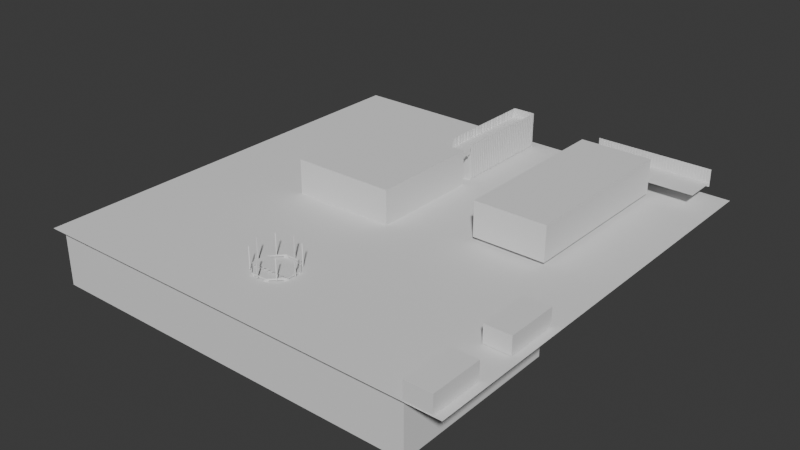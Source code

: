 # Source: ContainerVeranda.blend  (saved by Blender 4.2.66; exported with 4.5.12 LTS)
import bpy
from mathutils import Matrix  # noqa: F401  (used for matrix-valued properties, if any)

bpy.ops.wm.read_factory_settings(use_empty=True)
scene = bpy.context.scene
scene.name = 'Scene'

# ---- collections
col_collection = bpy.data.collections.new('Collection'); scene.collection.children.link(col_collection)
col_collection_001 = bpy.data.collections.new('Collection.001'); col_collection.children.link(col_collection_001)

# ---- materials (node trees are filled in below, after node groups)
mat_material = bpy.data.materials.new('Material')
mat_material.alpha_threshold = 0.0
mat_material.use_transparent_shadow = False
mat_material.roughness = 0.5
mat_material.line_color = (0.0, 0.0, 0.0, 1.0)

# ---- material node trees
mat_material.use_nodes = True; mat_material.node_tree.nodes.clear()
_N = mat_material.node_tree.nodes; _L = mat_material.node_tree.links
n0 = _N.new('ShaderNodeOutputMaterial'); n0.name = 'Material Output'; n0.location = (300, 300)
n1 = _N.new('ShaderNodeBsdfPrincipled'); n1.name = 'Principled BSDF'; n1.location = (10, 300)
n1.inputs[3].default_value = 1.45
_L.new(n1.outputs[0], n0.inputs[0])
n0.is_active_output = True

# ---- world
world_world = bpy.data.worlds.new('World'); scene.world = world_world
world_world.use_nodes = True; world_world.node_tree.nodes.clear()
_N = world_world.node_tree.nodes; _L = world_world.node_tree.links
n0 = _N.new('ShaderNodeOutputWorld'); n0.name = 'World Output'; n0.location = (300, 300)
n1 = _N.new('ShaderNodeBackground'); n1.name = 'Background'; n1.location = (10, 300)
n1.inputs[0].default_value = (0.05088, 0.05088, 0.05088, 1.0)
_L.new(n1.outputs[0], n0.inputs[0])
n0.is_active_output = True
world_world.color = (0.05088, 0.05088, 0.05088)
world_world.sun_shadow_jitter_overblur = 0.0

# ---- meshes
me_cube = bpy.data.meshes.new('Cube')
me_cube.from_pydata([(1.0, 1.0, 1.0), (1.0, 1.0, -1.0), (1.0, -1.0, 1.0), (1.0, -1.0, -1.0), (-1.0, 1.0, 1.0), (-1.0, 1.0, -1.0), (-1.0, -1.0, 1.0), (-1.0, -1.0, -1.0)], [], [(0, 4, 6, 2), (3, 2, 6, 7), (7, 6, 4, 5), (5, 1, 3, 7), (1, 0, 2, 3), (5, 4, 0, 1)])
_uv = me_cube.uv_layers.new(name='UVMap')
_uv.uv.foreach_set('vector', [0.625, 0.5, 0.875, 0.5, 0.875, 0.75, 0.625, 0.75, 0.375, 0.75, 0.625, 0.75, 0.625, 1.0, 0.375, 1.0, 0.375, 0.0, 0.625, 0.0, 0.625, 0.25, 0.375, 0.25, 0.125, 0.5, 0.375, 0.5, 0.375, 0.75, 0.125, 0.75, 0.375, 0.5, 0.625, 0.5, 0.625, 0.75, 0.375, 0.75, 0.375, 0.25, 0.625, 0.25, 0.625, 0.5, 0.375, 0.5])
me_cube.materials.append(mat_material)
me_cube.use_mirror_vertex_groups = False
me_cube.update()
me_cube_001 = bpy.data.meshes.new('Cube.001')
me_cube_001.from_pydata([(-1.0, -1.0, -1.0), (-1.0, -1.0, 1.0), (-1.0, 1.0, -1.0), (-1.0, 1.0, 1.0), (1.0, -1.0, -1.0), (1.0, -1.0, 1.0), (1.0, 1.0, -1.0), (1.0, 1.0, 1.0)], [], [(0, 1, 3, 2), (2, 3, 7, 6), (6, 7, 5, 4), (4, 5, 1, 0), (2, 6, 4, 0), (7, 3, 1, 5)])
_uv = me_cube_001.uv_layers.new(name='UVMap')
_uv.uv.foreach_set('vector', [0.375, 0.0, 0.625, 0.0, 0.625, 0.25, 0.375, 0.25, 0.375, 0.25, 0.625, 0.25, 0.625, 0.5, 0.375, 0.5, 0.375, 0.5, 0.625, 0.5, 0.625, 0.75, 0.375, 0.75, 0.375, 0.75, 0.625, 0.75, 0.625, 1.0, 0.375, 1.0, 0.125, 0.5, 0.375, 0.5, 0.375, 0.75, 0.125, 0.75, 0.625, 0.5, 0.875, 0.5, 0.875, 0.75, 0.625, 0.75])
me_cube_001.update()
me_cube_002 = bpy.data.meshes.new('Cube.002')
me_cube_002.from_pydata([(-1.0, -1.0, -1.0), (-1.0, -1.0, 1.0), (-1.0, 1.0, -1.0), (-1.0, 1.0, 1.0), (1.0, -1.0, -1.0), (1.0, -1.0, 1.0), (1.0, 1.0, -1.0), (1.0, 1.0, 1.0)], [], [(0, 1, 3, 2), (2, 3, 7, 6), (6, 7, 5, 4), (4, 5, 1, 0), (2, 6, 4, 0), (7, 3, 1, 5)])
_uv = me_cube_002.uv_layers.new(name='UVMap')
_uv.uv.foreach_set('vector', [0.375, 0.0, 0.625, 0.0, 0.625, 0.25, 0.375, 0.25, 0.375, 0.25, 0.625, 0.25, 0.625, 0.5, 0.375, 0.5, 0.375, 0.5, 0.625, 0.5, 0.625, 0.75, 0.375, 0.75, 0.375, 0.75, 0.625, 0.75, 0.625, 1.0, 0.375, 1.0, 0.125, 0.5, 0.375, 0.5, 0.375, 0.75, 0.125, 0.75, 0.625, 0.5, 0.875, 0.5, 0.875, 0.75, 0.625, 0.75])
me_cube_002.update()
me_cube_003 = bpy.data.meshes.new('Cube.003')
me_cube_003.from_pydata([(-1.0, -1.0, -1.0), (-1.0, -1.0, 1.0), (-1.0, 1.0, -1.0), (-1.0, 1.0, 1.0), (1.0, -1.0, -1.0), (1.0, -1.0, 1.0), (1.0, 1.0, -1.0), (1.0, 1.0, 1.0)], [], [(0, 1, 3, 2), (2, 3, 7, 6), (6, 7, 5, 4), (4, 5, 1, 0), (2, 6, 4, 0), (7, 3, 1, 5)])
_uv = me_cube_003.uv_layers.new(name='UVMap')
_uv.uv.foreach_set('vector', [0.375, 0.0, 0.625, 0.0, 0.625, 0.25, 0.375, 0.25, 0.375, 0.25, 0.625, 0.25, 0.625, 0.5, 0.375, 0.5, 0.375, 0.5, 0.625, 0.5, 0.625, 0.75, 0.375, 0.75, 0.375, 0.75, 0.625, 0.75, 0.625, 1.0, 0.375, 1.0, 0.125, 0.5, 0.375, 0.5, 0.375, 0.75, 0.125, 0.75, 0.625, 0.5, 0.875, 0.5, 0.875, 0.75, 0.625, 0.75])
me_cube_003.update()
me_cube_004 = bpy.data.meshes.new('Cube.004')
me_cube_004.from_pydata([(-1.0, -1.0, -1.0), (-1.0, -1.0, 1.0), (-1.0, 1.0, -1.0), (-1.0, 1.0, 1.0), (1.0, -1.0, -1.0), (1.0, -1.0, 1.0), (1.0, 1.0, -1.0), (1.0, 1.0, 1.0)], [], [(0, 1, 3, 2), (2, 3, 7, 6), (6, 7, 5, 4), (4, 5, 1, 0), (2, 6, 4, 0), (7, 3, 1, 5)])
_uv = me_cube_004.uv_layers.new(name='UVMap')
_uv.uv.foreach_set('vector', [0.375, 0.0, 0.625, 0.0, 0.625, 0.25, 0.375, 0.25, 0.375, 0.25, 0.625, 0.25, 0.625, 0.5, 0.375, 0.5, 0.375, 0.5, 0.625, 0.5, 0.625, 0.75, 0.375, 0.75, 0.375, 0.75, 0.625, 0.75, 0.625, 1.0, 0.375, 1.0, 0.125, 0.5, 0.375, 0.5, 0.375, 0.75, 0.125, 0.75, 0.625, 0.5, 0.875, 0.5, 0.875, 0.75, 0.625, 0.75])
me_cube_004.update()
me_cube_005 = bpy.data.meshes.new('Cube.005')
me_cube_005.from_pydata([(-1.0, -1.0, -1.0), (-1.0, -1.0, 1.0), (-1.0, 1.0, -1.0), (-1.0, 1.0, 1.0), (1.0, -1.0, -1.0), (1.0, -1.0, 1.0), (1.0, 1.0, -1.0), (1.0, 1.0, 1.0)], [], [(0, 1, 3, 2), (2, 3, 7, 6), (6, 7, 5, 4), (4, 5, 1, 0), (2, 6, 4, 0), (7, 3, 1, 5)])
_uv = me_cube_005.uv_layers.new(name='UVMap')
_uv.uv.foreach_set('vector', [0.375, 0.0, 0.625, 0.0, 0.625, 0.25, 0.375, 0.25, 0.375, 0.25, 0.625, 0.25, 0.625, 0.5, 0.375, 0.5, 0.375, 0.5, 0.625, 0.5, 0.625, 0.75, 0.375, 0.75, 0.375, 0.75, 0.625, 0.75, 0.625, 1.0, 0.375, 1.0, 0.125, 0.5, 0.375, 0.5, 0.375, 0.75, 0.125, 0.75, 0.625, 0.5, 0.875, 0.5, 0.875, 0.75, 0.625, 0.75])
me_cube_005.update()
me_cube_006 = bpy.data.meshes.new('Cube.006')
me_cube_006.from_pydata([(-1.0, -1.0, -1.0), (-1.0, -1.0, 1.0), (-1.0, 1.0, -1.0), (-1.0, 1.0, 1.0), (1.0, -1.0, -1.0), (1.0, -1.0, 1.0), (1.0, 1.0, -1.0), (1.0, 1.0, 1.0)], [], [(0, 1, 3, 2), (2, 3, 7, 6), (6, 7, 5, 4), (4, 5, 1, 0), (2, 6, 4, 0), (7, 3, 1, 5)])
_uv = me_cube_006.uv_layers.new(name='UVMap')
_uv.uv.foreach_set('vector', [0.375, 0.0, 0.625, 0.0, 0.625, 0.25, 0.375, 0.25, 0.375, 0.25, 0.625, 0.25, 0.625, 0.5, 0.375, 0.5, 0.375, 0.5, 0.625, 0.5, 0.625, 0.75, 0.375, 0.75, 0.375, 0.75, 0.625, 0.75, 0.625, 1.0, 0.375, 1.0, 0.125, 0.5, 0.375, 0.5, 0.375, 0.75, 0.125, 0.75, 0.625, 0.5, 0.875, 0.5, 0.875, 0.75, 0.625, 0.75])
me_cube_006.update()
me_plane = bpy.data.meshes.new('Plane')
me_plane.from_pydata([(-1.0, -1.0, 0.0), (1.0, -1.0, 0.0), (-1.0, 1.0, 0.0), (1.0, 1.0, 0.0)], [], [(0, 1, 3, 2)])
_uv = me_plane.uv_layers.new(name='UVMap')
_uv.uv.foreach_set('vector', [0.0, 0.0, 1.0, 0.0, 1.0, 1.0, 0.0, 1.0])
me_plane.update()
me_cube_007 = bpy.data.meshes.new('Cube.007')
me_cube_007.from_pydata([(-1.0, -1.0, -1.0), (-1.0, -1.0, 1.0), (-1.0, 1.0, -1.0), (-1.0, 1.0, 1.0), (1.0, -1.0, -1.0), (1.0, -1.0, 1.0), (1.0, 1.0, -1.0), (1.0, 1.0, 1.0)], [], [(0, 1, 3, 2), (2, 3, 7, 6), (6, 7, 5, 4), (4, 5, 1, 0), (2, 6, 4, 0), (7, 3, 1, 5)])
_uv = me_cube_007.uv_layers.new(name='UVMap')
_uv.uv.foreach_set('vector', [0.375, 0.0, 0.625, 0.0, 0.625, 0.25, 0.375, 0.25, 0.375, 0.25, 0.625, 0.25, 0.625, 0.5, 0.375, 0.5, 0.375, 0.5, 0.625, 0.5, 0.625, 0.75, 0.375, 0.75, 0.375, 0.75, 0.625, 0.75, 0.625, 1.0, 0.375, 1.0, 0.125, 0.5, 0.375, 0.5, 0.375, 0.75, 0.125, 0.75, 0.625, 0.5, 0.875, 0.5, 0.875, 0.75, 0.625, 0.75])
me_cube_007.update()
me_plane_001 = bpy.data.meshes.new('Plane.001')
me_plane_001.from_pydata([(-1.0, -1.0, 0.0), (1.0, -1.0, 0.0), (-1.0, 1.0, 0.0), (1.0, 1.0, 0.0)], [], [(0, 1, 3, 2)])
_uv = me_plane_001.uv_layers.new(name='UVMap')
_uv.uv.foreach_set('vector', [0.0, 0.0, 1.0, 0.0, 1.0, 1.0, 0.0, 1.0])
me_plane_001.update()
me_cube_008 = bpy.data.meshes.new('Cube.008')
me_cube_008.from_pydata([(-1.0, -1.0, -1.0), (-1.0, -1.0, 1.0), (-1.0, 1.0, -1.0), (-1.0, 1.0, 1.0), (1.0, -1.0, -1.0), (1.0, -1.0, 1.0), (1.0, 1.0, -1.0), (1.0, 1.0, 1.0)], [], [(0, 1, 3, 2), (2, 3, 7, 6), (6, 7, 5, 4), (4, 5, 1, 0), (2, 6, 4, 0), (7, 3, 1, 5)])
_uv = me_cube_008.uv_layers.new(name='UVMap')
_uv.uv.foreach_set('vector', [0.375, 0.0, 0.625, 0.0, 0.625, 0.25, 0.375, 0.25, 0.375, 0.25, 0.625, 0.25, 0.625, 0.5, 0.375, 0.5, 0.375, 0.5, 0.625, 0.5, 0.625, 0.75, 0.375, 0.75, 0.375, 0.75, 0.625, 0.75, 0.625, 1.0, 0.375, 1.0, 0.125, 0.5, 0.375, 0.5, 0.375, 0.75, 0.125, 0.75, 0.625, 0.5, 0.875, 0.5, 0.875, 0.75, 0.625, 0.75])
me_cube_008.update()
me_cube_009 = bpy.data.meshes.new('Cube.009')
me_cube_009.from_pydata([(-1.0, -1.0, -1.0), (-1.0, -1.0, 1.0), (-1.0, 1.0, -1.0), (-1.0, 1.0, 1.0), (1.0, -1.0, -1.0), (1.0, -1.0, 1.0), (1.0, 1.0, -1.0), (1.0, 1.0, 1.0)], [], [(0, 1, 3, 2), (2, 3, 7, 6), (6, 7, 5, 4), (4, 5, 1, 0), (2, 6, 4, 0), (7, 3, 1, 5)])
_uv = me_cube_009.uv_layers.new(name='UVMap')
_uv.uv.foreach_set('vector', [0.375, 0.0, 0.625, 0.0, 0.625, 0.25, 0.375, 0.25, 0.375, 0.25, 0.625, 0.25, 0.625, 0.5, 0.375, 0.5, 0.375, 0.5, 0.625, 0.5, 0.625, 0.75, 0.375, 0.75, 0.375, 0.75, 0.625, 0.75, 0.625, 1.0, 0.375, 1.0, 0.125, 0.5, 0.375, 0.5, 0.375, 0.75, 0.125, 0.75, 0.625, 0.5, 0.875, 0.5, 0.875, 0.75, 0.625, 0.75])
me_cube_009.update()
me_cube_010 = bpy.data.meshes.new('Cube.010')
me_cube_010.from_pydata([(-1.0, -1.0, -1.0), (-1.0, -1.0, 1.0), (-1.0, 1.0, -1.0), (-1.0, 1.0, 1.0), (1.0, -1.0, -1.0), (1.0, -1.0, 1.0), (1.0, 1.0, -1.0), (1.0, 1.0, 1.0)], [], [(0, 1, 3, 2), (2, 3, 7, 6), (6, 7, 5, 4), (4, 5, 1, 0), (2, 6, 4, 0), (7, 3, 1, 5)])
_uv = me_cube_010.uv_layers.new(name='UVMap')
_uv.uv.foreach_set('vector', [0.375, 0.0, 0.625, 0.0, 0.625, 0.25, 0.375, 0.25, 0.375, 0.25, 0.625, 0.25, 0.625, 0.5, 0.375, 0.5, 0.375, 0.5, 0.625, 0.5, 0.625, 0.75, 0.375, 0.75, 0.375, 0.75, 0.625, 0.75, 0.625, 1.0, 0.375, 1.0, 0.125, 0.5, 0.375, 0.5, 0.375, 0.75, 0.125, 0.75, 0.625, 0.5, 0.875, 0.5, 0.875, 0.75, 0.625, 0.75])
me_cube_010.update()
me_cube_025 = bpy.data.meshes.new('Cube.025')
me_cube_025.from_pydata([(-1.0, -1.0, -1.0), (-1.0, -1.0, 1.0), (-1.0, 1.0, -1.0), (-1.0, 1.0, 1.0), (1.0, -1.0, -1.0), (1.0, -1.0, 1.0), (1.0, 1.0, -1.0), (1.0, 1.0, 1.0)], [], [(0, 1, 3, 2), (2, 3, 7, 6), (6, 7, 5, 4), (4, 5, 1, 0), (2, 6, 4, 0), (7, 3, 1, 5)])
_uv = me_cube_025.uv_layers.new(name='UVMap')
_uv.uv.foreach_set('vector', [0.375, 0.0, 0.625, 0.0, 0.625, 0.25, 0.375, 0.25, 0.375, 0.25, 0.625, 0.25, 0.625, 0.5, 0.375, 0.5, 0.375, 0.5, 0.625, 0.5, 0.625, 0.75, 0.375, 0.75, 0.375, 0.75, 0.625, 0.75, 0.625, 1.0, 0.375, 1.0, 0.125, 0.5, 0.375, 0.5, 0.375, 0.75, 0.125, 0.75, 0.625, 0.5, 0.875, 0.5, 0.875, 0.75, 0.625, 0.75])
me_cube_025.update()
me_cube_026 = bpy.data.meshes.new('Cube.026')
me_cube_026.from_pydata([(-1.0, -1.0, -1.0), (-1.0, -1.0, 1.0), (-1.0, 1.0, -1.0), (-1.0, 1.0, 1.0), (1.0, -1.0, -1.0), (1.0, -1.0, 1.0), (1.0, 1.0, -1.0), (1.0, 1.0, 1.0)], [], [(0, 1, 3, 2), (2, 3, 7, 6), (6, 7, 5, 4), (4, 5, 1, 0), (2, 6, 4, 0), (7, 3, 1, 5)])
_uv = me_cube_026.uv_layers.new(name='UVMap')
_uv.uv.foreach_set('vector', [0.375, 0.0, 0.625, 0.0, 0.625, 0.25, 0.375, 0.25, 0.375, 0.25, 0.625, 0.25, 0.625, 0.5, 0.375, 0.5, 0.375, 0.5, 0.625, 0.5, 0.625, 0.75, 0.375, 0.75, 0.375, 0.75, 0.625, 0.75, 0.625, 1.0, 0.375, 1.0, 0.125, 0.5, 0.375, 0.5, 0.375, 0.75, 0.125, 0.75, 0.625, 0.5, 0.875, 0.5, 0.875, 0.75, 0.625, 0.75])
me_cube_026.update()
me_cube_027 = bpy.data.meshes.new('Cube.027')
me_cube_027.from_pydata([(-1.0, -1.0, -1.0), (-1.0, -1.0, 1.0), (-1.0, 1.0, -1.0), (-1.0, 1.0, 1.0), (1.0, -1.0, -1.0), (1.0, -1.0, 1.0), (1.0, 1.0, -1.0), (1.0, 1.0, 1.0)], [], [(0, 1, 3, 2), (2, 3, 7, 6), (6, 7, 5, 4), (4, 5, 1, 0), (2, 6, 4, 0), (7, 3, 1, 5)])
_uv = me_cube_027.uv_layers.new(name='UVMap')
_uv.uv.foreach_set('vector', [0.375, 0.0, 0.625, 0.0, 0.625, 0.25, 0.375, 0.25, 0.375, 0.25, 0.625, 0.25, 0.625, 0.5, 0.375, 0.5, 0.375, 0.5, 0.625, 0.5, 0.625, 0.75, 0.375, 0.75, 0.375, 0.75, 0.625, 0.75, 0.625, 1.0, 0.375, 1.0, 0.125, 0.5, 0.375, 0.5, 0.375, 0.75, 0.125, 0.75, 0.625, 0.5, 0.875, 0.5, 0.875, 0.75, 0.625, 0.75])
me_cube_027.update()
me_cube_028 = bpy.data.meshes.new('Cube.028')
me_cube_028.from_pydata([(-1.0, -1.0, -1.0), (-1.0, -1.0, 1.0), (-1.0, 1.0, -1.0), (-1.0, 1.0, 1.0), (1.0, -1.0, -1.0), (1.0, -1.0, 1.0), (1.0, 1.0, -1.0), (1.0, 1.0, 1.0)], [], [(0, 1, 3, 2), (2, 3, 7, 6), (6, 7, 5, 4), (4, 5, 1, 0), (2, 6, 4, 0), (7, 3, 1, 5)])
_uv = me_cube_028.uv_layers.new(name='UVMap')
_uv.uv.foreach_set('vector', [0.375, 0.0, 0.625, 0.0, 0.625, 0.25, 0.375, 0.25, 0.375, 0.25, 0.625, 0.25, 0.625, 0.5, 0.375, 0.5, 0.375, 0.5, 0.625, 0.5, 0.625, 0.75, 0.375, 0.75, 0.375, 0.75, 0.625, 0.75, 0.625, 1.0, 0.375, 1.0, 0.125, 0.5, 0.375, 0.5, 0.375, 0.75, 0.125, 0.75, 0.625, 0.5, 0.875, 0.5, 0.875, 0.75, 0.625, 0.75])
me_cube_028.update()
me_cube_029 = bpy.data.meshes.new('Cube.029')
me_cube_029.from_pydata([(-1.0, -1.0, -1.0), (-1.0, -1.0, 1.0), (-1.0, 1.0, -1.0), (-1.0, 1.0, 1.0), (1.0, -1.0, -1.0), (1.0, -1.0, 1.0), (1.0, 1.0, -1.0), (1.0, 1.0, 1.0)], [], [(0, 1, 3, 2), (2, 3, 7, 6), (6, 7, 5, 4), (4, 5, 1, 0), (2, 6, 4, 0), (7, 3, 1, 5)])
_uv = me_cube_029.uv_layers.new(name='UVMap')
_uv.uv.foreach_set('vector', [0.375, 0.0, 0.625, 0.0, 0.625, 0.25, 0.375, 0.25, 0.375, 0.25, 0.625, 0.25, 0.625, 0.5, 0.375, 0.5, 0.375, 0.5, 0.625, 0.5, 0.625, 0.75, 0.375, 0.75, 0.375, 0.75, 0.625, 0.75, 0.625, 1.0, 0.375, 1.0, 0.125, 0.5, 0.375, 0.5, 0.375, 0.75, 0.125, 0.75, 0.625, 0.5, 0.875, 0.5, 0.875, 0.75, 0.625, 0.75])
me_cube_029.update()
me_cube_030 = bpy.data.meshes.new('Cube.030')
me_cube_030.from_pydata([(-1.0, -1.0, -1.0), (-1.0, -1.0, 1.0), (-1.0, 1.0, -1.0), (-1.0, 1.0, 1.0), (1.0, -1.0, -1.0), (1.0, -1.0, 1.0), (1.0, 1.0, -1.0), (1.0, 1.0, 1.0)], [], [(0, 1, 3, 2), (2, 3, 7, 6), (6, 7, 5, 4), (4, 5, 1, 0), (2, 6, 4, 0), (7, 3, 1, 5)])
_uv = me_cube_030.uv_layers.new(name='UVMap')
_uv.uv.foreach_set('vector', [0.375, 0.0, 0.625, 0.0, 0.625, 0.25, 0.375, 0.25, 0.375, 0.25, 0.625, 0.25, 0.625, 0.5, 0.375, 0.5, 0.375, 0.5, 0.625, 0.5, 0.625, 0.75, 0.375, 0.75, 0.375, 0.75, 0.625, 0.75, 0.625, 1.0, 0.375, 1.0, 0.125, 0.5, 0.375, 0.5, 0.375, 0.75, 0.125, 0.75, 0.625, 0.5, 0.875, 0.5, 0.875, 0.75, 0.625, 0.75])
me_cube_030.update()
me_cube_031 = bpy.data.meshes.new('Cube.031')
me_cube_031.from_pydata([(-1.0, -1.0, -1.0), (-1.0, -1.0, 1.0), (-1.0, 1.0, -1.0), (-1.0, 1.0, 1.0), (1.0, -1.0, -1.0), (1.0, -1.0, 1.0), (1.0, 1.0, -1.0), (1.0, 1.0, 1.0)], [], [(0, 1, 3, 2), (2, 3, 7, 6), (6, 7, 5, 4), (4, 5, 1, 0), (2, 6, 4, 0), (7, 3, 1, 5)])
_uv = me_cube_031.uv_layers.new(name='UVMap')
_uv.uv.foreach_set('vector', [0.375, 0.0, 0.625, 0.0, 0.625, 0.25, 0.375, 0.25, 0.375, 0.25, 0.625, 0.25, 0.625, 0.5, 0.375, 0.5, 0.375, 0.5, 0.625, 0.5, 0.625, 0.75, 0.375, 0.75, 0.375, 0.75, 0.625, 0.75, 0.625, 1.0, 0.375, 1.0, 0.125, 0.5, 0.375, 0.5, 0.375, 0.75, 0.125, 0.75, 0.625, 0.5, 0.875, 0.5, 0.875, 0.75, 0.625, 0.75])
me_cube_031.update()
me_cube_032 = bpy.data.meshes.new('Cube.032')
me_cube_032.from_pydata([(-1.0, -1.0, -1.0), (-1.0, -1.0, 1.0), (-1.0, 1.0, -1.0), (-1.0, 1.0, 1.0), (1.0, -1.0, -1.0), (1.0, -1.0, 1.0), (1.0, 1.0, -1.0), (1.0, 1.0, 1.0)], [], [(0, 1, 3, 2), (2, 3, 7, 6), (6, 7, 5, 4), (4, 5, 1, 0), (2, 6, 4, 0), (7, 3, 1, 5)])
_uv = me_cube_032.uv_layers.new(name='UVMap')
_uv.uv.foreach_set('vector', [0.375, 0.0, 0.625, 0.0, 0.625, 0.25, 0.375, 0.25, 0.375, 0.25, 0.625, 0.25, 0.625, 0.5, 0.375, 0.5, 0.375, 0.5, 0.625, 0.5, 0.625, 0.75, 0.375, 0.75, 0.375, 0.75, 0.625, 0.75, 0.625, 1.0, 0.375, 1.0, 0.125, 0.5, 0.375, 0.5, 0.375, 0.75, 0.125, 0.75, 0.625, 0.5, 0.875, 0.5, 0.875, 0.75, 0.625, 0.75])
me_cube_032.update()
me_cylinder = bpy.data.meshes.new('Cylinder')
me_cylinder.from_pydata([(0.0, 5.0, -0.099), (0.0, 5.0, 0.099), (3.536, 3.536, -0.099), (3.536, 3.536, 0.099), (5.0, 0.0, -0.099), (5.0, 0.0, 0.099), (3.536, -3.536, -0.099), (3.536, -3.536, 0.099), (0.0, -5.0, -0.099), (0.0, -5.0, 0.099), (-3.536, -3.536, -0.099), (-3.536, -3.536, 0.099), (-5.0, 0.0, -0.099), (-5.0, 0.0, 0.099), (-3.536, 3.536, -0.099), (-3.536, 3.536, 0.099)], [], [(0, 1, 3, 2), (2, 3, 5, 4), (4, 5, 7, 6), (6, 7, 9, 8), (8, 9, 11, 10), (10, 11, 13, 12), (12, 13, 15, 14), (14, 15, 1, 0)])
_uv = me_cylinder.uv_layers.new(name='UVMap')
_uv.uv.foreach_set('vector', [1.0, 0.0, 1.0, 1.0, 0.875, 1.0, 0.875, 0.0, 0.875, 0.0, 0.875, 1.0, 0.75, 1.0, 0.75, 0.0, 0.75, 0.0, 0.75, 1.0, 0.625, 1.0, 0.625, 0.0, 0.625, 0.0, 0.625, 1.0, 0.5, 1.0, 0.5, 0.0, 0.5, 0.0, 0.5, 1.0, 0.375, 1.0, 0.375, 0.0, 0.375, 0.0, 0.375, 1.0, 0.25, 1.0, 0.25, 0.0, 0.25, 0.0, 0.25, 1.0, 0.125, 1.0, 0.125, 0.0, 0.125, 0.0, 0.125, 1.0, 0.0, 1.0, 0.0, 0.0])
me_cylinder.update()
me_cube_021 = bpy.data.meshes.new('Cube.021')
me_cube_021.from_pydata([(-1.0, -1.0, -1.0), (-1.0, -1.0, 1.0), (-1.0, 1.0, -1.0), (-1.0, 1.0, 1.0), (1.0, -1.0, -1.0), (1.0, -1.0, 1.0), (1.0, 1.0, -1.0), (1.0, 1.0, 1.0)], [], [(0, 1, 3, 2), (2, 3, 7, 6), (6, 7, 5, 4), (4, 5, 1, 0), (2, 6, 4, 0), (7, 3, 1, 5)])
_uv = me_cube_021.uv_layers.new(name='UVMap')
_uv.uv.foreach_set('vector', [0.375, 0.0, 0.625, 0.0, 0.625, 0.25, 0.375, 0.25, 0.375, 0.25, 0.625, 0.25, 0.625, 0.5, 0.375, 0.5, 0.375, 0.5, 0.625, 0.5, 0.625, 0.75, 0.375, 0.75, 0.375, 0.75, 0.625, 0.75, 0.625, 1.0, 0.375, 1.0, 0.125, 0.5, 0.375, 0.5, 0.375, 0.75, 0.125, 0.75, 0.625, 0.5, 0.875, 0.5, 0.875, 0.75, 0.625, 0.75])
me_cube_021.update()
me_cube_020 = bpy.data.meshes.new('Cube.020')
me_cube_020.from_pydata([(-1.0, -1.0, -1.0), (-1.0, -1.0, 1.0), (-1.0, 1.0, -1.0), (-1.0, 1.0, 1.0), (1.0, -1.0, -1.0), (1.0, -1.0, 1.0), (1.0, 1.0, -1.0), (1.0, 1.0, 1.0)], [], [(0, 1, 3, 2), (2, 3, 7, 6), (6, 7, 5, 4), (4, 5, 1, 0), (2, 6, 4, 0), (7, 3, 1, 5)])
_uv = me_cube_020.uv_layers.new(name='UVMap')
_uv.uv.foreach_set('vector', [0.375, 0.0, 0.625, 0.0, 0.625, 0.25, 0.375, 0.25, 0.375, 0.25, 0.625, 0.25, 0.625, 0.5, 0.375, 0.5, 0.375, 0.5, 0.625, 0.5, 0.625, 0.75, 0.375, 0.75, 0.375, 0.75, 0.625, 0.75, 0.625, 1.0, 0.375, 1.0, 0.125, 0.5, 0.375, 0.5, 0.375, 0.75, 0.125, 0.75, 0.625, 0.5, 0.875, 0.5, 0.875, 0.75, 0.625, 0.75])
me_cube_020.update()
me_cube_019 = bpy.data.meshes.new('Cube.019')
me_cube_019.from_pydata([(-1.0, -1.0, -1.0), (-1.0, -1.0, 1.0), (-1.0, 1.0, -1.0), (-1.0, 1.0, 1.0), (1.0, -1.0, -1.0), (1.0, -1.0, 1.0), (1.0, 1.0, -1.0), (1.0, 1.0, 1.0)], [], [(0, 1, 3, 2), (2, 3, 7, 6), (6, 7, 5, 4), (4, 5, 1, 0), (2, 6, 4, 0), (7, 3, 1, 5)])
_uv = me_cube_019.uv_layers.new(name='UVMap')
_uv.uv.foreach_set('vector', [0.375, 0.0, 0.625, 0.0, 0.625, 0.25, 0.375, 0.25, 0.375, 0.25, 0.625, 0.25, 0.625, 0.5, 0.375, 0.5, 0.375, 0.5, 0.625, 0.5, 0.625, 0.75, 0.375, 0.75, 0.375, 0.75, 0.625, 0.75, 0.625, 1.0, 0.375, 1.0, 0.125, 0.5, 0.375, 0.5, 0.375, 0.75, 0.125, 0.75, 0.625, 0.5, 0.875, 0.5, 0.875, 0.75, 0.625, 0.75])
me_cube_019.update()
me_cube_018 = bpy.data.meshes.new('Cube.018')
me_cube_018.from_pydata([(-1.0, -1.0, -1.0), (-1.0, -1.0, 1.0), (-1.0, 1.0, -1.0), (-1.0, 1.0, 1.0), (1.0, -1.0, -1.0), (1.0, -1.0, 1.0), (1.0, 1.0, -1.0), (1.0, 1.0, 1.0)], [], [(0, 1, 3, 2), (2, 3, 7, 6), (6, 7, 5, 4), (4, 5, 1, 0), (2, 6, 4, 0), (7, 3, 1, 5)])
_uv = me_cube_018.uv_layers.new(name='UVMap')
_uv.uv.foreach_set('vector', [0.375, 0.0, 0.625, 0.0, 0.625, 0.25, 0.375, 0.25, 0.375, 0.25, 0.625, 0.25, 0.625, 0.5, 0.375, 0.5, 0.375, 0.5, 0.625, 0.5, 0.625, 0.75, 0.375, 0.75, 0.375, 0.75, 0.625, 0.75, 0.625, 1.0, 0.375, 1.0, 0.125, 0.5, 0.375, 0.5, 0.375, 0.75, 0.125, 0.75, 0.625, 0.5, 0.875, 0.5, 0.875, 0.75, 0.625, 0.75])
me_cube_018.update()
me_cube_017 = bpy.data.meshes.new('Cube.017')
me_cube_017.from_pydata([(-1.0, -1.0, -1.0), (-1.0, -1.0, 1.0), (-1.0, 1.0, -1.0), (-1.0, 1.0, 1.0), (1.0, -1.0, -1.0), (1.0, -1.0, 1.0), (1.0, 1.0, -1.0), (1.0, 1.0, 1.0)], [], [(0, 1, 3, 2), (2, 3, 7, 6), (6, 7, 5, 4), (4, 5, 1, 0), (2, 6, 4, 0), (7, 3, 1, 5)])
_uv = me_cube_017.uv_layers.new(name='UVMap')
_uv.uv.foreach_set('vector', [0.375, 0.0, 0.625, 0.0, 0.625, 0.25, 0.375, 0.25, 0.375, 0.25, 0.625, 0.25, 0.625, 0.5, 0.375, 0.5, 0.375, 0.5, 0.625, 0.5, 0.625, 0.75, 0.375, 0.75, 0.375, 0.75, 0.625, 0.75, 0.625, 1.0, 0.375, 1.0, 0.125, 0.5, 0.375, 0.5, 0.375, 0.75, 0.125, 0.75, 0.625, 0.5, 0.875, 0.5, 0.875, 0.75, 0.625, 0.75])
me_cube_017.update()
me_cube_016 = bpy.data.meshes.new('Cube.016')
me_cube_016.from_pydata([(-1.0, -1.0, -1.0), (-1.0, -1.0, 1.0), (-1.0, 1.0, -1.0), (-1.0, 1.0, 1.0), (1.0, -1.0, -1.0), (1.0, -1.0, 1.0), (1.0, 1.0, -1.0), (1.0, 1.0, 1.0)], [], [(0, 1, 3, 2), (2, 3, 7, 6), (6, 7, 5, 4), (4, 5, 1, 0), (2, 6, 4, 0), (7, 3, 1, 5)])
_uv = me_cube_016.uv_layers.new(name='UVMap')
_uv.uv.foreach_set('vector', [0.375, 0.0, 0.625, 0.0, 0.625, 0.25, 0.375, 0.25, 0.375, 0.25, 0.625, 0.25, 0.625, 0.5, 0.375, 0.5, 0.375, 0.5, 0.625, 0.5, 0.625, 0.75, 0.375, 0.75, 0.375, 0.75, 0.625, 0.75, 0.625, 1.0, 0.375, 1.0, 0.125, 0.5, 0.375, 0.5, 0.375, 0.75, 0.125, 0.75, 0.625, 0.5, 0.875, 0.5, 0.875, 0.75, 0.625, 0.75])
me_cube_016.update()
me_cube_015 = bpy.data.meshes.new('Cube.015')
me_cube_015.from_pydata([(-1.0, -1.0, -1.0), (-1.0, -1.0, 1.0), (-1.0, 1.0, -1.0), (-1.0, 1.0, 1.0), (1.0, -1.0, -1.0), (1.0, -1.0, 1.0), (1.0, 1.0, -1.0), (1.0, 1.0, 1.0)], [], [(0, 1, 3, 2), (2, 3, 7, 6), (6, 7, 5, 4), (4, 5, 1, 0), (2, 6, 4, 0), (7, 3, 1, 5)])
_uv = me_cube_015.uv_layers.new(name='UVMap')
_uv.uv.foreach_set('vector', [0.375, 0.0, 0.625, 0.0, 0.625, 0.25, 0.375, 0.25, 0.375, 0.25, 0.625, 0.25, 0.625, 0.5, 0.375, 0.5, 0.375, 0.5, 0.625, 0.5, 0.625, 0.75, 0.375, 0.75, 0.375, 0.75, 0.625, 0.75, 0.625, 1.0, 0.375, 1.0, 0.125, 0.5, 0.375, 0.5, 0.375, 0.75, 0.125, 0.75, 0.625, 0.5, 0.875, 0.5, 0.875, 0.75, 0.625, 0.75])
me_cube_015.update()
me_cube_014 = bpy.data.meshes.new('Cube.014')
me_cube_014.from_pydata([(-1.0, -1.0, -1.0), (-1.0, -1.0, 1.0), (-1.0, 1.0, -1.0), (-1.0, 1.0, 1.0), (1.0, -1.0, -1.0), (1.0, -1.0, 1.0), (1.0, 1.0, -1.0), (1.0, 1.0, 1.0)], [], [(0, 1, 3, 2), (2, 3, 7, 6), (6, 7, 5, 4), (4, 5, 1, 0), (2, 6, 4, 0), (7, 3, 1, 5)])
_uv = me_cube_014.uv_layers.new(name='UVMap')
_uv.uv.foreach_set('vector', [0.375, 0.0, 0.625, 0.0, 0.625, 0.25, 0.375, 0.25, 0.375, 0.25, 0.625, 0.25, 0.625, 0.5, 0.375, 0.5, 0.375, 0.5, 0.625, 0.5, 0.625, 0.75, 0.375, 0.75, 0.375, 0.75, 0.625, 0.75, 0.625, 1.0, 0.375, 1.0, 0.125, 0.5, 0.375, 0.5, 0.375, 0.75, 0.125, 0.75, 0.625, 0.5, 0.875, 0.5, 0.875, 0.75, 0.625, 0.75])
me_cube_014.update()
me_cube_013 = bpy.data.meshes.new('Cube.013')
me_cube_013.from_pydata([(-1.0, -1.0, -1.0), (-1.0, -1.0, 1.0), (-1.0, 1.0, -1.0), (-1.0, 1.0, 1.0), (1.0, -1.0, -1.0), (1.0, -1.0, 1.0), (1.0, 1.0, -1.0), (1.0, 1.0, 1.0)], [], [(0, 1, 3, 2), (2, 3, 7, 6), (6, 7, 5, 4), (4, 5, 1, 0), (2, 6, 4, 0), (7, 3, 1, 5)])
_uv = me_cube_013.uv_layers.new(name='UVMap')
_uv.uv.foreach_set('vector', [0.375, 0.0, 0.625, 0.0, 0.625, 0.25, 0.375, 0.25, 0.375, 0.25, 0.625, 0.25, 0.625, 0.5, 0.375, 0.5, 0.375, 0.5, 0.625, 0.5, 0.625, 0.75, 0.375, 0.75, 0.375, 0.75, 0.625, 0.75, 0.625, 1.0, 0.375, 1.0, 0.125, 0.5, 0.375, 0.5, 0.375, 0.75, 0.125, 0.75, 0.625, 0.5, 0.875, 0.5, 0.875, 0.75, 0.625, 0.75])
me_cube_013.update()
me_cube_012 = bpy.data.meshes.new('Cube.012')
me_cube_012.from_pydata([(-1.0, -1.0, -1.0), (-1.0, -1.0, 1.0), (-1.0, 1.0, -1.0), (-1.0, 1.0, 1.0), (1.0, -1.0, -1.0), (1.0, -1.0, 1.0), (1.0, 1.0, -1.0), (1.0, 1.0, 1.0)], [], [(0, 1, 3, 2), (2, 3, 7, 6), (6, 7, 5, 4), (4, 5, 1, 0), (2, 6, 4, 0), (7, 3, 1, 5)])
_uv = me_cube_012.uv_layers.new(name='UVMap')
_uv.uv.foreach_set('vector', [0.375, 0.0, 0.625, 0.0, 0.625, 0.25, 0.375, 0.25, 0.375, 0.25, 0.625, 0.25, 0.625, 0.5, 0.375, 0.5, 0.375, 0.5, 0.625, 0.5, 0.625, 0.75, 0.375, 0.75, 0.375, 0.75, 0.625, 0.75, 0.625, 1.0, 0.375, 1.0, 0.125, 0.5, 0.375, 0.5, 0.375, 0.75, 0.125, 0.75, 0.625, 0.5, 0.875, 0.5, 0.875, 0.75, 0.625, 0.75])
me_cube_012.update()
me_cube_011 = bpy.data.meshes.new('Cube.011')
me_cube_011.from_pydata([(-1.0, -1.0, -1.0), (-1.0, -1.0, 1.0), (-1.0, 1.0, -1.0), (-1.0, 1.0, 1.0), (1.0, -1.0, -1.0), (1.0, -1.0, 1.0), (1.0, 1.0, -1.0), (1.0, 1.0, 1.0)], [], [(0, 1, 3, 2), (2, 3, 7, 6), (6, 7, 5, 4), (4, 5, 1, 0), (2, 6, 4, 0), (7, 3, 1, 5)])
_uv = me_cube_011.uv_layers.new(name='UVMap')
_uv.uv.foreach_set('vector', [0.375, 0.0, 0.625, 0.0, 0.625, 0.25, 0.375, 0.25, 0.375, 0.25, 0.625, 0.25, 0.625, 0.5, 0.375, 0.5, 0.375, 0.5, 0.625, 0.5, 0.625, 0.75, 0.375, 0.75, 0.375, 0.75, 0.625, 0.75, 0.625, 1.0, 0.375, 1.0, 0.125, 0.5, 0.375, 0.5, 0.375, 0.75, 0.125, 0.75, 0.625, 0.5, 0.875, 0.5, 0.875, 0.75, 0.625, 0.75])
me_cube_011.update()

# ---- curves / text
cu_b_ziercircle = bpy.data.curves.new('BézierCircle', 'CURVE')
cu_b_ziercircle.dimensions = '3D'
_sp = cu_b_ziercircle.splines.new('BEZIER'); _sp.bezier_points.add(3)
_sp.bezier_points.foreach_set('co', [-1.0, 0.0, 0.0, 0.0, 1.0, 0.0, 1.0, 0.0, 0.0, 0.0, -1.0, 0.0])
_sp.bezier_points.foreach_set('handle_left', [-1.0, -0.5521, 0.0, -0.5521, 1.0, 0.0, 1.0, 0.5521, 0.0, 0.5521, -1.0, 0.0])
_sp.bezier_points.foreach_set('handle_right', [-1.0, 0.5521, 0.0, 0.5521, 1.0, 0.0, 1.0, -0.5521, 0.0, -0.5521, -1.0, 0.0])
for _p, _l, _r in zip(_sp.bezier_points, ['AUTO', 'AUTO', 'AUTO', 'AUTO'], ['AUTO', 'AUTO', 'AUTO', 'AUTO']): _p.handle_left_type = _l; _p.handle_right_type = _r
_sp.order_u = 0
_sp.order_v = 0
_sp.use_cyclic_u = True
cu_b_ziercircle.use_path = True
cu_b_ziercircle.fill_mode = 'FULL'

# ---- objects
ob_container_40_ft_high_cube = bpy.data.objects.new('Container 40 ft High Cube', me_cube)
ob_148x48 = bpy.data.objects.new('148x48', me_cube_001)
ob_container_decking_28_x_120 = bpy.data.objects.new('Container decking 28 x 120', me_cube_002)
ob_container_n_stendere = bpy.data.objects.new('Container N stendere', me_cube_003)
ob_container_s_stendere = bpy.data.objects.new('Container S stendere', me_cube_004)
ob_garasjen = bpy.data.objects.new('Garasjen', me_cube_005)
ob_house = bpy.data.objects.new('House', me_cube_006)
ob_eiendom = bpy.data.objects.new('Eiendom', me_plane)
ob_garasje_under_bakken = bpy.data.objects.new('Garasje under bakken', me_cube_007)
ob_nedfart = bpy.data.objects.new('Nedfart', me_plane_001)
ob_greenhouse_nw = bpy.data.objects.new('Greenhouse NW', me_cube_008)
ob_greenhouse_n = bpy.data.objects.new('Greenhouse N', me_cube_009)
ob_house_decking_28_x_120_001 = bpy.data.objects.new('House decking 28 x 120.001', me_cube_010)
ob_container_s_underligger = bpy.data.objects.new('Container S underligger', me_cube_025)
ob_container_s_overligger = bpy.data.objects.new('Container S overligger', me_cube_026)
ob_container_n_underligger = bpy.data.objects.new('Container N underligger', me_cube_027)
ob_container_n_overligger = bpy.data.objects.new('Container N overligger', me_cube_028)
ob_container_w_underligger = bpy.data.objects.new('Container W underligger', me_cube_029)
ob_container_w_overligger = bpy.data.objects.new('Container W overligger', me_cube_030)
ob_house_decking_nw_underligger = bpy.data.objects.new('House decking NW underligger', me_cube_031)
ob_house_decking_nw_overligger = bpy.data.objects.new('House decking NW overligger', me_cube_032)
ob_foundation_perimeter = bpy.data.objects.new('Foundation perimeter', me_cylinder)
ob_foundation_core = bpy.data.objects.new('Foundation core', me_cube_021)
ob_decking_120_x_28_mm = bpy.data.objects.new('Decking 120 x 28 mm', me_cube_020)
ob_cube = bpy.data.objects.new('Cube', me_cube_019)
ob_cube_001 = bpy.data.objects.new('Cube.001', me_cube_018)
ob_cube_002 = bpy.data.objects.new('Cube.002', me_cube_017)
ob_cube_003 = bpy.data.objects.new('Cube.003', me_cube_016)
ob_cube_004 = bpy.data.objects.new('Cube.004', me_cube_015)
ob_cube_005 = bpy.data.objects.new('Cube.005', me_cube_014)
ob_cube_006 = bpy.data.objects.new('Cube.006', me_cube_013)
ob_cube_007 = bpy.data.objects.new('Cube.007', me_cube_012)
ob_b_ziercircle = bpy.data.objects.new('BézierCircle', cu_b_ziercircle)
ob_cube_008 = bpy.data.objects.new('Cube.008', me_cube_011)

# ---- transforms, parenting, visibility, modifiers, constraints
ob_container_40_ft_high_cube.location = (0.7792, 0.0, 1.495)
ob_container_40_ft_high_cube.scale = (1.22, 6.095, 1.495)
ob_container_40_ft_high_cube.lock_rotations_4d = False
ob_container_40_ft_high_cube.empty_display_type = 'ARROWS'
ob_container_40_ft_high_cube.lineart.crease_threshold = 0.0
ob_148x48.location = (0.7792, -7.2, 3.068)
ob_148x48.scale = (1.318, 0.024, 0.074)
_m = ob_148x48.modifiers.new('Array', 'ARRAY')
_m.count = 24
_m.relative_offset_displace = (0.0, 12.0, 0.0)
ob_container_decking_28_x_120.location = (-0.4908, -0.6, 3.16)
ob_container_decking_28_x_120.scale = (0.06, 6.743, 0.014)
_m = ob_container_decking_28_x_120.modifiers.new('Array', 'ARRAY')
_m.count = 20
_m.relative_offset_displace = (1.1, 0.0, 0.0)
ob_container_n_stendere.location = (2.059, -6.002, 2.1)
ob_container_n_stendere.scale = (0.048, 0.024, 2.094)
_m = ob_container_n_stendere.modifiers.new('Array', 'ARRAY')
_m.count = 22
_m.relative_offset_displace = (0.0, 12.0, 0.0)
ob_container_s_stendere.location = (-0.5008, -6.002, 2.1)
ob_container_s_stendere.scale = (0.048, 0.024, 2.094)
_m = ob_container_s_stendere.modifiers.new('Array', 'ARRAY')
_m.count = 22
_m.relative_offset_displace = (0.0, 12.0, 0.0)
ob_garasjen.location = (-3.861, -13.97, 2.0)
ob_garasjen.scale = (6.0, 6.5, 2.0)
ob_house.location = (15.11, -7.544, 2.5)
ob_house.scale = (4.2, 10.0, 2.0)
ob_eiendom.location = (1.544, -17.58, 0.0)
ob_eiendom.scale = (25.0, 25.0, 1.0)
ob_garasje_under_bakken.location = (-0.6669, -31.46, -4.0)
ob_garasje_under_bakken.scale = (22.5, 10.0, 3.0)
ob_nedfart.location = (-21.21, -7.265, -3.65)
ob_nedfart.rotation_euler = (0.2269, 0.0, 0.0)
ob_nedfart.scale = (2.0, 15.0, 1.0)
ob_greenhouse_nw.location = (24.08, -28.97, 1.053)
ob_greenhouse_nw.scale = (1.5, 3.0, 1.0)
ob_greenhouse_n.location = (24.08, -39.5, 1.053)
ob_greenhouse_n.scale = (1.5, 3.0, 1.0)
ob_house_decking_28_x_120_001.location = (17.68, 2.564, 1.791)
ob_house_decking_28_x_120_001.rotation_euler = (0.0, 0.0, 1.571)
ob_house_decking_28_x_120_001.scale = (0.06, 6.743, 0.014)
_m = ob_house_decking_28_x_120_001.modifiers.new('Array', 'ARRAY')
_m.count = 29
_m.relative_offset_displace = (1.1, 0.0, 0.0)
ob_container_s_underligger.location = (-0.5606, -5.927, 2.2)
ob_container_s_underligger.scale = (0.0125, 0.099, 2.0)
_m = ob_container_s_underligger.modifiers.new('Array', 'ARRAY')
_m.count = 35
_m.relative_offset_displace = (0.0, 1.78, 0.0)
ob_container_s_overligger.location = (-0.5859, -5.749, 2.2)
ob_container_s_overligger.scale = (0.0125, 0.099, 2.0)
_m = ob_container_s_overligger.modifiers.new('Array', 'ARRAY')
_m.count = 34
_m.relative_offset_displace = (0.0, 1.78, 0.0)
ob_container_n_underligger.location = (2.091, 6.049, 2.2)
ob_container_n_underligger.scale = (0.0125, 0.099, 2.0)
_m = ob_container_n_underligger.modifiers.new('Array', 'ARRAY')
_m.count = 35
_m.relative_offset_displace = (0.0, -1.78, 0.0)
ob_container_n_overligger.location = (2.117, 5.874, 2.2)
ob_container_n_overligger.scale = (0.0125, 0.099, 2.0)
_m = ob_container_n_overligger.modifiers.new('Array', 'ARRAY')
_m.count = 34
_m.relative_offset_displace = (0.0, -1.78, 0.0)
ob_container_w_underligger.location = (2.004, 6.16, 3.645)
ob_container_w_underligger.scale = (0.099, 0.0125, 0.55)
_m = ob_container_w_underligger.modifiers.new('Array', 'ARRAY')
_m.count = 8
_m.relative_offset_displace = (-1.78, 0.0, 0.0)
ob_container_w_overligger.location = (1.829, 6.189, 3.645)
ob_container_w_overligger.scale = (0.099, 0.0125, 0.55)
_m = ob_container_w_overligger.modifiers.new('Array', 'ARRAY')
_m.count = 7
_m.relative_offset_displace = (-1.78, 0.0, 0.0)
ob_house_decking_nw_underligger.location = (11.15, 6.333, 2.408)
ob_house_decking_nw_underligger.scale = (0.099, 0.0125, 1.0)
_m = ob_house_decking_nw_underligger.modifiers.new('Array', 'ARRAY')
_m.count = 38
_m.relative_offset_displace = (1.78, 0.0, 0.0)
ob_house_decking_nw_overligger.location = (10.97, 6.357, 2.408)
ob_house_decking_nw_overligger.scale = (0.099, 0.0125, 1.0)
_m = ob_house_decking_nw_overligger.modifiers.new('Array', 'ARRAY')
_m.count = 39
_m.relative_offset_displace = (1.78, 0.0, 0.0)
ob_foundation_perimeter.location = (0.0, -34.01, 0.198)
ob_foundation_perimeter.rotation_euler = (0.0, 0.0, 0.3927)
ob_foundation_perimeter.scale = (0.5, 0.5, 1.0)
_m = ob_foundation_perimeter.modifiers.new('Solidify', 'SOLIDIFY')
_m.solidify_mode = 'NON_MANIFOLD'
_m.thickness = 0.048
ob_foundation_core.location = (-2.023, -34.01, 0.198)
ob_foundation_core.scale = (0.024, 1.0, 0.099)
_m = ob_foundation_core.modifiers.new('Array', 'ARRAY')
_m.count = 8
_m.relative_offset_displace = (12.0, 0.0, 0.0)
ob_decking_120_x_28_mm.location = (0.0, -34.88, 0.3101)
ob_decking_120_x_28_mm.scale = (2.348, 0.06, 0.014)
_m = ob_decking_120_x_28_mm.modifiers.new('Array', 'ARRAY')
_m.count = 14
_m.relative_offset_displace = (0.0, 1.1, 0.0)
ob_cube.location = (2.227, -34.94, -1.889e-09)
ob_cube.rotation_euler = (0.0, 0.0, 1.178)
ob_cube.scale = (0.2425, 0.097, 0.097)
ob_cube_001.location = (0.9254, -31.78, -1.889e-09)
ob_cube_001.rotation_euler = (0.0, 0.0, -0.3927)
ob_cube_001.scale = (0.2425, 0.097, 0.097)
ob_cube_002.location = (-0.9201, -31.78, -1.889e-09)
ob_cube_002.rotation_euler = (0.0, 0.0, 0.3927)
ob_cube_002.scale = (0.2425, 0.097, 0.097)
ob_cube_003.location = (2.225, -33.1, -1.889e-09)
ob_cube_003.rotation_euler = (0.0, 0.0, 1.963)
ob_cube_003.scale = (0.2425, 0.097, 0.097)
ob_cube_004.location = (0.9281, -36.24, -1.889e-09)
ob_cube_004.rotation_euler = (0.0, 0.0, 0.3927)
ob_cube_004.scale = (0.2425, 0.097, 0.097)
ob_cube_005.location = (-0.9201, -36.25, -4.903e-07)
ob_cube_005.rotation_euler = (0.0, 0.0, 2.749)
ob_cube_005.scale = (0.2425, 0.097, 0.097)
ob_cube_006.location = (-2.23, -33.09, -1.889e-09)
ob_cube_006.rotation_euler = (0.0, 0.0, 1.178)
ob_cube_006.scale = (0.2425, 0.097, 0.097)
ob_cube_007.location = (-2.23, -34.93, -1.889e-09)
ob_cube_007.rotation_euler = (0.0, 0.0, 1.963)
ob_cube_007.scale = (0.2425, 0.097, 0.097)
ob_b_ziercircle.location = (0.0, -34.01, 0.0)
ob_b_ziercircle.scale = (2.5, 2.5, 1.0)
ob_cube_008.location = (-0.01517, -34.01, 1.384)
ob_cube_008.scale = (0.049, 0.049, 1.25)
_m = ob_cube_008.modifiers.new('Array', 'ARRAY')
_m.count = 8
_m.relative_offset_displace = (20.0, 0.0, 0.0)
_m = ob_cube_008.modifiers.new('Curve', 'CURVE')
_m.object = ob_b_ziercircle

# ---- collection membership
col_collection.objects.link(ob_container_40_ft_high_cube)
col_collection.objects.link(ob_148x48)
col_collection.objects.link(ob_container_decking_28_x_120)
col_collection.objects.link(ob_container_n_stendere)
col_collection.objects.link(ob_container_s_stendere)
col_collection.objects.link(ob_garasjen)
col_collection.objects.link(ob_house)
col_collection.objects.link(ob_eiendom)
col_collection.objects.link(ob_garasje_under_bakken)
col_collection.objects.link(ob_nedfart)
col_collection.objects.link(ob_greenhouse_nw)
col_collection.objects.link(ob_greenhouse_n)
col_collection.objects.link(ob_house_decking_28_x_120_001)
col_collection.objects.link(ob_container_s_underligger)
col_collection.objects.link(ob_container_s_overligger)
col_collection.objects.link(ob_container_n_underligger)
col_collection.objects.link(ob_container_n_overligger)
col_collection.objects.link(ob_container_w_underligger)
col_collection.objects.link(ob_container_w_overligger)
col_collection.objects.link(ob_house_decking_nw_underligger)
col_collection.objects.link(ob_house_decking_nw_overligger)
col_collection_001.objects.link(ob_foundation_perimeter)
col_collection_001.objects.link(ob_foundation_core)
col_collection_001.objects.link(ob_decking_120_x_28_mm)
col_collection_001.objects.link(ob_cube)
col_collection_001.objects.link(ob_cube_001)
col_collection_001.objects.link(ob_cube_002)
col_collection_001.objects.link(ob_cube_003)
col_collection_001.objects.link(ob_cube_004)
col_collection_001.objects.link(ob_cube_005)
col_collection_001.objects.link(ob_cube_006)
col_collection_001.objects.link(ob_cube_007)
col_collection_001.objects.link(ob_b_ziercircle)
col_collection_001.objects.link(ob_cube_008)

# ---- scene / render settings (as saved in the file)
scene.frame_start = 1; scene.frame_end = 250; scene.frame_set(0)
scene.render.engine = 'BLENDER_EEVEE_NEXT'
bpy.context.view_layer.update()

# ---- added for rendering (the .blend has no active camera and no usable light): camera, sun
cam_auto = bpy.data.cameras.new('AutoCamera')
cam_auto.lens = 50.0
cam_auto.sensor_width = 36.0
cam_auto.clip_end = 1163.32
ob_auto_camera = bpy.data.objects.new('AutoCamera', cam_auto)
scene.collection.objects.link(ob_auto_camera)
ob_auto_camera.location = (67.8308, -97.1282, 51.7669)
ob_auto_camera.rotation_euler = (1.09748, -7.21219e-08, 0.694738)
scene.camera = ob_auto_camera
light_auto_sun = bpy.data.lights.new('AutoSun', 'SUN')
light_auto_sun.energy = 3.0
light_auto_sun.angle = 0.0523599
ob_auto_sun = bpy.data.objects.new('AutoSun', light_auto_sun)
scene.collection.objects.link(ob_auto_sun)
ob_auto_sun.rotation_euler = (0.872665, 0.174533, 0.523599)
bpy.context.view_layer.update()
